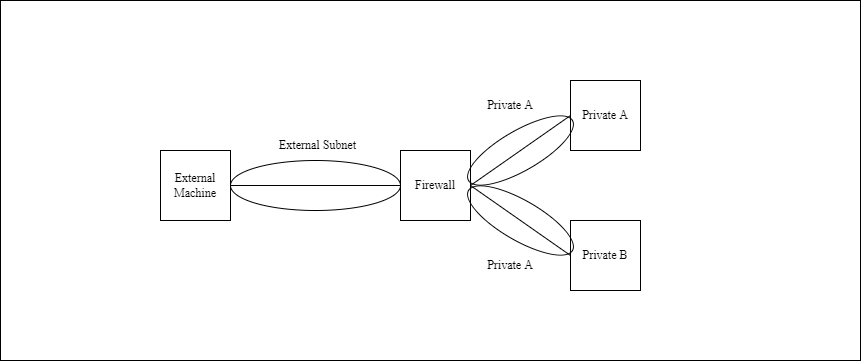

The diagram above was exported from draw.io. Its source (the exported page's mxGraphModel, read from the mxfile embedded in the PNG):
<mxGraphModel dx="1038" dy="579" grid="1" gridSize="10" guides="1" tooltips="1" connect="1" arrows="1" fold="1" page="1" pageScale="1" pageWidth="827" pageHeight="1169" math="0" shadow="0">
  <root>
    <mxCell id="0" />
    <mxCell id="1" parent="0" />
    <mxCell id="PhgGjVfWugwYzSc3UWur-1" value="" style="rounded=0;whiteSpace=wrap;html=1;" parent="1" vertex="1">
      <mxGeometry x="170" y="250" width="70" height="70" as="geometry" />
    </mxCell>
    <mxCell id="PhgGjVfWugwYzSc3UWur-2" value="&lt;font face=&quot;Times New Roman&quot;&gt;External&lt;br&gt;Machine&lt;br&gt;&lt;/font&gt;" style="rounded=0;whiteSpace=wrap;html=1;" parent="1" vertex="1">
      <mxGeometry x="170" y="250" width="70" height="70" as="geometry" />
    </mxCell>
    <mxCell id="PhgGjVfWugwYzSc3UWur-3" value="&lt;font face=&quot;Times New Roman&quot;&gt;Firewall&lt;/font&gt;" style="rounded=0;whiteSpace=wrap;html=1;" parent="1" vertex="1">
      <mxGeometry x="410" y="250" width="70" height="70" as="geometry" />
    </mxCell>
    <mxCell id="PhgGjVfWugwYzSc3UWur-4" value="&lt;font face=&quot;Times New Roman&quot;&gt;Private B&lt;/font&gt;" style="rounded=0;whiteSpace=wrap;html=1;" parent="1" vertex="1">
      <mxGeometry x="580" y="320" width="70" height="70" as="geometry" />
    </mxCell>
    <mxCell id="PhgGjVfWugwYzSc3UWur-5" value="&lt;font face=&quot;Times New Roman&quot;&gt;Private A&lt;/font&gt;" style="rounded=0;whiteSpace=wrap;html=1;" parent="1" vertex="1">
      <mxGeometry x="580" y="180" width="70" height="70" as="geometry" />
    </mxCell>
    <mxCell id="PhgGjVfWugwYzSc3UWur-6" value="" style="endArrow=none;html=1;rounded=0;exitX=1;exitY=0.5;exitDx=0;exitDy=0;entryX=0;entryY=0.5;entryDx=0;entryDy=0;" parent="1" source="PhgGjVfWugwYzSc3UWur-2" target="PhgGjVfWugwYzSc3UWur-3" edge="1">
      <mxGeometry width="50" height="50" relative="1" as="geometry">
        <mxPoint x="390" y="330" as="sourcePoint" />
        <mxPoint x="440" y="280" as="targetPoint" />
      </mxGeometry>
    </mxCell>
    <mxCell id="PhgGjVfWugwYzSc3UWur-7" value="" style="endArrow=none;html=1;rounded=0;exitX=1;exitY=0.5;exitDx=0;exitDy=0;entryX=0;entryY=0.5;entryDx=0;entryDy=0;" parent="1" source="PhgGjVfWugwYzSc3UWur-3" target="PhgGjVfWugwYzSc3UWur-5" edge="1">
      <mxGeometry width="50" height="50" relative="1" as="geometry">
        <mxPoint x="400" y="340" as="sourcePoint" />
        <mxPoint x="450" y="290" as="targetPoint" />
      </mxGeometry>
    </mxCell>
    <mxCell id="PhgGjVfWugwYzSc3UWur-9" value="" style="endArrow=none;html=1;rounded=0;exitX=1;exitY=0.5;exitDx=0;exitDy=0;entryX=0;entryY=0.5;entryDx=0;entryDy=0;" parent="1" source="PhgGjVfWugwYzSc3UWur-3" target="PhgGjVfWugwYzSc3UWur-4" edge="1">
      <mxGeometry width="50" height="50" relative="1" as="geometry">
        <mxPoint x="420" y="360" as="sourcePoint" />
        <mxPoint x="470" y="310" as="targetPoint" />
      </mxGeometry>
    </mxCell>
    <mxCell id="PhgGjVfWugwYzSc3UWur-10" value="" style="rounded=0;whiteSpace=wrap;html=1;fontFamily=Times New Roman;strokeWidth=1;strokeColor=#000000;fillColor=none;" parent="1" vertex="1">
      <mxGeometry x="10" y="100" width="860" height="360" as="geometry" />
    </mxCell>
    <mxCell id="t7pdSKkZPpZNsPGgrcdX-2" value="" style="ellipse;whiteSpace=wrap;html=1;fillColor=none;" parent="1" vertex="1">
      <mxGeometry x="240" y="260" width="170" height="50" as="geometry" />
    </mxCell>
    <mxCell id="t7pdSKkZPpZNsPGgrcdX-3" value="" style="ellipse;whiteSpace=wrap;html=1;fillColor=none;rotation=-30;" parent="1" vertex="1">
      <mxGeometry x="470" y="230" width="120" height="40" as="geometry" />
    </mxCell>
    <mxCell id="t7pdSKkZPpZNsPGgrcdX-4" value="" style="ellipse;whiteSpace=wrap;html=1;fillColor=none;rotation=30;" parent="1" vertex="1">
      <mxGeometry x="470" y="300" width="120" height="40" as="geometry" />
    </mxCell>
    <mxCell id="ChnDS7SZrBBsdjOedHlr-1" value="External Subnet" style="text;html=1;strokeColor=none;fillColor=none;align=center;verticalAlign=middle;whiteSpace=wrap;rounded=0;fontFamily=Times New Roman;" vertex="1" parent="1">
      <mxGeometry x="280" y="230" width="95" height="30" as="geometry" />
    </mxCell>
    <mxCell id="ChnDS7SZrBBsdjOedHlr-5" value="Private A" style="text;html=1;strokeColor=none;fillColor=none;align=center;verticalAlign=middle;whiteSpace=wrap;rounded=0;fontFamily=Times New Roman;" vertex="1" parent="1">
      <mxGeometry x="490" y="190" width="60" height="30" as="geometry" />
    </mxCell>
    <mxCell id="ChnDS7SZrBBsdjOedHlr-6" value="Private A" style="text;html=1;strokeColor=none;fillColor=none;align=center;verticalAlign=middle;whiteSpace=wrap;rounded=0;fontFamily=Times New Roman;" vertex="1" parent="1">
      <mxGeometry x="490" y="350" width="60" height="30" as="geometry" />
    </mxCell>
  </root>
</mxGraphModel>